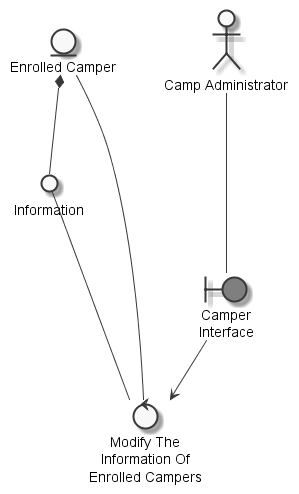

The diagram above was rendered by PlantUML. Its source (embedded in the PNG):
@startuml
	skinparam defaultTextAlignment center
	skinparam monochrome true

	entity "Enrolled Camper" as thingenrolledcamper
	actor "Camp Administrator" as actorcampadministrator
	circle "Information" as thinginformation
	boundary "Camper\nInterface" as thingcamperinterface #grey
	control "Modify The\nInformation Of\nEnrolled Campers" as controlmodifyinformation

	thingenrolledcamper *-- thinginformation
	actorcampadministrator --- thingcamperinterface
	thinginformation --- controlmodifyinformation
	thingenrolledcamper --- controlmodifyinformation
	thingcamperinterface --> controlmodifyinformation

@enduml